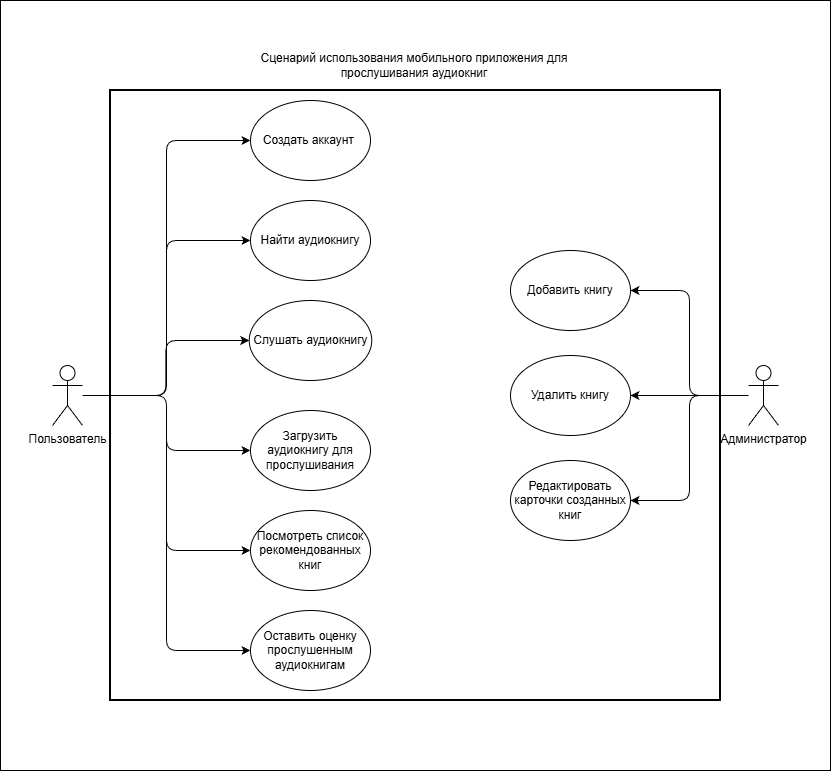

The diagram above was exported from draw.io. Its source (the exported page's mxGraphModel, read from the mxfile embedded in the PNG):
<mxGraphModel dx="1426" dy="1929" grid="1" gridSize="10" guides="1" tooltips="1" connect="1" arrows="1" fold="1" page="1" pageScale="1" pageWidth="827" pageHeight="1169" math="0" shadow="0">
  <root>
    <mxCell id="0" />
    <mxCell id="1" parent="0" />
    <mxCell id="YJwFz3BDIbXcJWFUZONU-1" parent="1" style="rounded=0;whiteSpace=wrap;html=1;" value="" vertex="1">
      <mxGeometry height="770" width="830" y="-140" as="geometry" />
    </mxCell>
    <mxCell id="HiD7oI0riNN4vrX3ROLC-43" parent="1" style="whiteSpace=wrap;html=1;aspect=fixed;strokeWidth=2;" value="" vertex="1">
      <mxGeometry height="610" width="610" x="110" y="-50" as="geometry" />
    </mxCell>
    <mxCell id="asnLR6Ugkg80Ml3V060Q-12" edge="1" parent="1" source="HiD7oI0riNN4vrX3ROLC-2" style="edgeStyle=orthogonalEdgeStyle;rounded=1;orthogonalLoop=1;jettySize=auto;html=1;entryX=0;entryY=0.5;entryDx=0;entryDy=0;curved=0;" target="HiD7oI0riNN4vrX3ROLC-4">
      <mxGeometry relative="1" as="geometry" />
    </mxCell>
    <mxCell id="asnLR6Ugkg80Ml3V060Q-14" edge="1" parent="1" source="HiD7oI0riNN4vrX3ROLC-2" style="edgeStyle=orthogonalEdgeStyle;rounded=1;orthogonalLoop=1;jettySize=auto;html=1;entryX=0;entryY=0.5;entryDx=0;entryDy=0;curved=0;" target="HiD7oI0riNN4vrX3ROLC-17">
      <mxGeometry relative="1" as="geometry" />
    </mxCell>
    <mxCell id="asnLR6Ugkg80Ml3V060Q-15" edge="1" parent="1" source="HiD7oI0riNN4vrX3ROLC-2" style="edgeStyle=orthogonalEdgeStyle;rounded=1;orthogonalLoop=1;jettySize=auto;html=1;entryX=0;entryY=0.5;entryDx=0;entryDy=0;curved=0;" target="HiD7oI0riNN4vrX3ROLC-22">
      <mxGeometry relative="1" as="geometry" />
    </mxCell>
    <mxCell id="asnLR6Ugkg80Ml3V060Q-16" edge="1" parent="1" source="HiD7oI0riNN4vrX3ROLC-2" style="edgeStyle=orthogonalEdgeStyle;rounded=1;orthogonalLoop=1;jettySize=auto;html=1;entryX=0;entryY=0.5;entryDx=0;entryDy=0;curved=0;" target="HiD7oI0riNN4vrX3ROLC-33">
      <mxGeometry relative="1" as="geometry" />
    </mxCell>
    <mxCell id="asnLR6Ugkg80Ml3V060Q-17" edge="1" parent="1" source="HiD7oI0riNN4vrX3ROLC-2" style="edgeStyle=orthogonalEdgeStyle;rounded=1;orthogonalLoop=1;jettySize=auto;html=1;curved=0;" target="HiD7oI0riNN4vrX3ROLC-19">
      <mxGeometry relative="1" as="geometry" />
    </mxCell>
    <mxCell id="asnLR6Ugkg80Ml3V060Q-18" edge="1" parent="1" source="HiD7oI0riNN4vrX3ROLC-2" style="edgeStyle=orthogonalEdgeStyle;rounded=1;orthogonalLoop=1;jettySize=auto;html=1;entryX=0;entryY=0.5;entryDx=0;entryDy=0;curved=0;" target="HiD7oI0riNN4vrX3ROLC-5">
      <mxGeometry relative="1" as="geometry" />
    </mxCell>
    <mxCell id="HiD7oI0riNN4vrX3ROLC-2" parent="1" style="shape=umlActor;verticalLabelPosition=bottom;verticalAlign=top;html=1;outlineConnect=0;" value="Пользователь" vertex="1">
      <mxGeometry height="60" width="30" x="52" y="225" as="geometry" />
    </mxCell>
    <mxCell id="HiD7oI0riNN4vrX3ROLC-4" parent="1" style="ellipse;whiteSpace=wrap;html=1;" value="Создать аккаунт&amp;nbsp;" vertex="1">
      <mxGeometry height="80" width="120" x="250" y="-40" as="geometry" />
    </mxCell>
    <mxCell id="HiD7oI0riNN4vrX3ROLC-5" parent="1" style="ellipse;whiteSpace=wrap;html=1;" value="Найти аудиокнигу" vertex="1">
      <mxGeometry height="80" width="120" x="250" y="60" as="geometry" />
    </mxCell>
    <mxCell id="HiD7oI0riNN4vrX3ROLC-17" parent="1" style="ellipse;whiteSpace=wrap;html=1;" value="Загрузить аудиокнигу для прослушивания" vertex="1">
      <mxGeometry height="80" width="120" x="250" y="270" as="geometry" />
    </mxCell>
    <mxCell id="HiD7oI0riNN4vrX3ROLC-19" parent="1" style="ellipse;whiteSpace=wrap;html=1;" value="Слушать аудиокнигу" vertex="1">
      <mxGeometry height="80" width="122.5" x="248.75" y="160" as="geometry" />
    </mxCell>
    <mxCell id="HiD7oI0riNN4vrX3ROLC-22" parent="1" style="ellipse;whiteSpace=wrap;html=1;" value="Посмотреть список рекомендованных книг" vertex="1">
      <mxGeometry height="80" width="120" x="250" y="370" as="geometry" />
    </mxCell>
    <mxCell id="asnLR6Ugkg80Ml3V060Q-19" edge="1" parent="1" source="HiD7oI0riNN4vrX3ROLC-31" style="edgeStyle=orthogonalEdgeStyle;rounded=1;orthogonalLoop=1;jettySize=auto;html=1;entryX=1;entryY=0.5;entryDx=0;entryDy=0;curved=0;" target="HiD7oI0riNN4vrX3ROLC-35">
      <mxGeometry relative="1" as="geometry" />
    </mxCell>
    <mxCell id="asnLR6Ugkg80Ml3V060Q-20" edge="1" parent="1" source="HiD7oI0riNN4vrX3ROLC-31" style="edgeStyle=orthogonalEdgeStyle;rounded=1;orthogonalLoop=1;jettySize=auto;html=1;entryX=1;entryY=0.5;entryDx=0;entryDy=0;curved=0;" target="HiD7oI0riNN4vrX3ROLC-41">
      <mxGeometry relative="1" as="geometry" />
    </mxCell>
    <mxCell id="asnLR6Ugkg80Ml3V060Q-21" edge="1" parent="1" source="HiD7oI0riNN4vrX3ROLC-31" style="edgeStyle=orthogonalEdgeStyle;rounded=1;orthogonalLoop=1;jettySize=auto;html=1;entryX=1;entryY=0.5;entryDx=0;entryDy=0;curved=0;" target="HiD7oI0riNN4vrX3ROLC-39">
      <mxGeometry relative="1" as="geometry" />
    </mxCell>
    <mxCell id="HiD7oI0riNN4vrX3ROLC-31" parent="1" style="shape=umlActor;verticalLabelPosition=bottom;verticalAlign=top;html=1;outlineConnect=0;" value="Администратор" vertex="1">
      <mxGeometry height="60" width="30" x="748" y="225" as="geometry" />
    </mxCell>
    <mxCell id="HiD7oI0riNN4vrX3ROLC-33" parent="1" style="ellipse;whiteSpace=wrap;html=1;" value="Оставить оценку прослушенным аудиокнигам" vertex="1">
      <mxGeometry height="80" width="120" x="250" y="470" as="geometry" />
    </mxCell>
    <mxCell id="HiD7oI0riNN4vrX3ROLC-35" parent="1" style="ellipse;whiteSpace=wrap;html=1;" value="Добавить книгу" vertex="1">
      <mxGeometry height="80" width="120" x="510" y="110" as="geometry" />
    </mxCell>
    <mxCell id="HiD7oI0riNN4vrX3ROLC-39" parent="1" style="ellipse;whiteSpace=wrap;html=1;" value="Редактировать карточки созданных книг" vertex="1">
      <mxGeometry height="80" width="120" x="510" y="320" as="geometry" />
    </mxCell>
    <mxCell id="HiD7oI0riNN4vrX3ROLC-41" parent="1" style="ellipse;whiteSpace=wrap;html=1;" value="Удалить книгу" vertex="1">
      <mxGeometry height="80" width="120" x="510" y="215" as="geometry" />
    </mxCell>
    <mxCell id="asnLR6Ugkg80Ml3V060Q-3" parent="1" style="text;html=1;whiteSpace=wrap;strokeColor=none;fillColor=none;align=center;verticalAlign=middle;rounded=0;" value="Сценарий использования мобильного приложения для прослушивания аудиокниг" vertex="1">
      <mxGeometry height="30" width="320" x="254" y="-90" as="geometry" />
    </mxCell>
  </root>
</mxGraphModel>